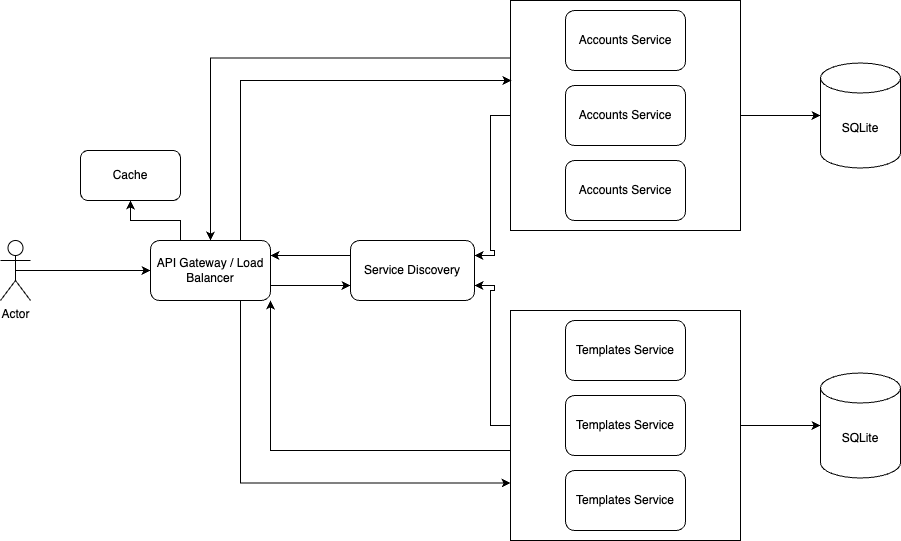

The diagram above was exported from draw.io. Its source (the exported page's mxGraphModel, read from the mxfile embedded in the PNG):
<mxGraphModel dx="1242" dy="735" grid="1" gridSize="10" guides="1" tooltips="1" connect="1" arrows="1" fold="1" page="1" pageScale="1" pageWidth="827" pageHeight="1169" math="0" shadow="0">
  <root>
    <mxCell id="0" />
    <mxCell id="1" parent="0" />
    <mxCell id="A-ttwlwYkf0m0tVjEUqs-3" style="edgeStyle=orthogonalEdgeStyle;rounded=0;orthogonalLoop=1;jettySize=auto;html=1;exitX=0.5;exitY=0.5;exitDx=0;exitDy=0;exitPerimeter=0;entryX=0;entryY=0.5;entryDx=0;entryDy=0;" edge="1" parent="1" source="A-ttwlwYkf0m0tVjEUqs-1" target="A-ttwlwYkf0m0tVjEUqs-2">
      <mxGeometry relative="1" as="geometry" />
    </mxCell>
    <mxCell id="A-ttwlwYkf0m0tVjEUqs-1" value="Actor" style="shape=umlActor;verticalLabelPosition=bottom;verticalAlign=top;html=1;outlineConnect=0;" vertex="1" parent="1">
      <mxGeometry x="60" y="250" width="30" height="60" as="geometry" />
    </mxCell>
    <mxCell id="A-ttwlwYkf0m0tVjEUqs-11" style="edgeStyle=orthogonalEdgeStyle;rounded=0;orthogonalLoop=1;jettySize=auto;html=1;exitX=1;exitY=0.75;exitDx=0;exitDy=0;entryX=0;entryY=0.75;entryDx=0;entryDy=0;" edge="1" parent="1" source="A-ttwlwYkf0m0tVjEUqs-2" target="A-ttwlwYkf0m0tVjEUqs-9">
      <mxGeometry relative="1" as="geometry" />
    </mxCell>
    <mxCell id="A-ttwlwYkf0m0tVjEUqs-24" style="edgeStyle=orthogonalEdgeStyle;rounded=0;orthogonalLoop=1;jettySize=auto;html=1;exitX=0.75;exitY=1;exitDx=0;exitDy=0;entryX=0;entryY=0.75;entryDx=0;entryDy=0;" edge="1" parent="1" source="A-ttwlwYkf0m0tVjEUqs-2" target="A-ttwlwYkf0m0tVjEUqs-16">
      <mxGeometry relative="1" as="geometry" />
    </mxCell>
    <mxCell id="A-ttwlwYkf0m0tVjEUqs-26" style="edgeStyle=orthogonalEdgeStyle;rounded=0;orthogonalLoop=1;jettySize=auto;html=1;exitX=0.25;exitY=0;exitDx=0;exitDy=0;entryX=0.5;entryY=1;entryDx=0;entryDy=0;" edge="1" parent="1" source="A-ttwlwYkf0m0tVjEUqs-2" target="A-ttwlwYkf0m0tVjEUqs-5">
      <mxGeometry relative="1" as="geometry" />
    </mxCell>
    <mxCell id="A-ttwlwYkf0m0tVjEUqs-2" value="API Gateway / Load Balancer" style="rounded=1;whiteSpace=wrap;html=1;" vertex="1" parent="1">
      <mxGeometry x="210" y="250" width="120" height="60" as="geometry" />
    </mxCell>
    <mxCell id="A-ttwlwYkf0m0tVjEUqs-5" value="Cache" style="rounded=1;whiteSpace=wrap;html=1;" vertex="1" parent="1">
      <mxGeometry x="140" y="160" width="100" height="50" as="geometry" />
    </mxCell>
    <mxCell id="A-ttwlwYkf0m0tVjEUqs-10" style="edgeStyle=orthogonalEdgeStyle;rounded=0;orthogonalLoop=1;jettySize=auto;html=1;exitX=0;exitY=0.25;exitDx=0;exitDy=0;entryX=1;entryY=0.25;entryDx=0;entryDy=0;" edge="1" parent="1" source="A-ttwlwYkf0m0tVjEUqs-9" target="A-ttwlwYkf0m0tVjEUqs-2">
      <mxGeometry relative="1" as="geometry" />
    </mxCell>
    <mxCell id="A-ttwlwYkf0m0tVjEUqs-9" value="Service Discovery" style="rounded=1;whiteSpace=wrap;html=1;" vertex="1" parent="1">
      <mxGeometry x="410" y="250" width="124" height="60" as="geometry" />
    </mxCell>
    <mxCell id="A-ttwlwYkf0m0tVjEUqs-21" style="edgeStyle=orthogonalEdgeStyle;rounded=0;orthogonalLoop=1;jettySize=auto;html=1;exitX=0;exitY=0.5;exitDx=0;exitDy=0;entryX=1;entryY=0.25;entryDx=0;entryDy=0;" edge="1" parent="1" source="A-ttwlwYkf0m0tVjEUqs-12" target="A-ttwlwYkf0m0tVjEUqs-9">
      <mxGeometry relative="1" as="geometry" />
    </mxCell>
    <mxCell id="A-ttwlwYkf0m0tVjEUqs-22" style="edgeStyle=orthogonalEdgeStyle;rounded=0;orthogonalLoop=1;jettySize=auto;html=1;exitX=0;exitY=0.25;exitDx=0;exitDy=0;entryX=0.5;entryY=0;entryDx=0;entryDy=0;" edge="1" parent="1" source="A-ttwlwYkf0m0tVjEUqs-12" target="A-ttwlwYkf0m0tVjEUqs-2">
      <mxGeometry relative="1" as="geometry" />
    </mxCell>
    <mxCell id="A-ttwlwYkf0m0tVjEUqs-12" value="" style="whiteSpace=wrap;html=1;aspect=fixed;" vertex="1" parent="1">
      <mxGeometry x="570" y="10" width="230" height="230" as="geometry" />
    </mxCell>
    <mxCell id="A-ttwlwYkf0m0tVjEUqs-13" value="Accounts Service" style="rounded=1;whiteSpace=wrap;html=1;" vertex="1" parent="1">
      <mxGeometry x="625" y="20" width="120" height="60" as="geometry" />
    </mxCell>
    <mxCell id="A-ttwlwYkf0m0tVjEUqs-14" value="Accounts Service" style="rounded=1;whiteSpace=wrap;html=1;" vertex="1" parent="1">
      <mxGeometry x="625" y="95" width="120" height="60" as="geometry" />
    </mxCell>
    <mxCell id="A-ttwlwYkf0m0tVjEUqs-15" value="Accounts Service" style="rounded=1;whiteSpace=wrap;html=1;" vertex="1" parent="1">
      <mxGeometry x="625" y="170" width="120" height="60" as="geometry" />
    </mxCell>
    <mxCell id="A-ttwlwYkf0m0tVjEUqs-20" style="edgeStyle=orthogonalEdgeStyle;rounded=0;orthogonalLoop=1;jettySize=auto;html=1;exitX=0;exitY=0.5;exitDx=0;exitDy=0;entryX=1;entryY=0.75;entryDx=0;entryDy=0;" edge="1" parent="1" source="A-ttwlwYkf0m0tVjEUqs-16" target="A-ttwlwYkf0m0tVjEUqs-9">
      <mxGeometry relative="1" as="geometry" />
    </mxCell>
    <mxCell id="A-ttwlwYkf0m0tVjEUqs-25" style="edgeStyle=orthogonalEdgeStyle;rounded=0;orthogonalLoop=1;jettySize=auto;html=1;exitX=0;exitY=0.75;exitDx=0;exitDy=0;entryX=1;entryY=1;entryDx=0;entryDy=0;" edge="1" parent="1" source="A-ttwlwYkf0m0tVjEUqs-16" target="A-ttwlwYkf0m0tVjEUqs-2">
      <mxGeometry relative="1" as="geometry">
        <Array as="points">
          <mxPoint x="570" y="460" />
          <mxPoint x="330" y="460" />
        </Array>
      </mxGeometry>
    </mxCell>
    <mxCell id="A-ttwlwYkf0m0tVjEUqs-16" value="" style="whiteSpace=wrap;html=1;aspect=fixed;" vertex="1" parent="1">
      <mxGeometry x="570" y="320" width="230" height="230" as="geometry" />
    </mxCell>
    <mxCell id="A-ttwlwYkf0m0tVjEUqs-17" value="Templates Service" style="rounded=1;whiteSpace=wrap;html=1;" vertex="1" parent="1">
      <mxGeometry x="625" y="330" width="120" height="60" as="geometry" />
    </mxCell>
    <mxCell id="A-ttwlwYkf0m0tVjEUqs-18" value="Templates Service" style="rounded=1;whiteSpace=wrap;html=1;" vertex="1" parent="1">
      <mxGeometry x="625" y="405" width="120" height="60" as="geometry" />
    </mxCell>
    <mxCell id="A-ttwlwYkf0m0tVjEUqs-19" value="Templates Service" style="rounded=1;whiteSpace=wrap;html=1;" vertex="1" parent="1">
      <mxGeometry x="625" y="480" width="120" height="60" as="geometry" />
    </mxCell>
    <mxCell id="A-ttwlwYkf0m0tVjEUqs-23" style="edgeStyle=orthogonalEdgeStyle;rounded=0;orthogonalLoop=1;jettySize=auto;html=1;exitX=0.75;exitY=0;exitDx=0;exitDy=0;entryX=0.004;entryY=0.348;entryDx=0;entryDy=0;entryPerimeter=0;" edge="1" parent="1" source="A-ttwlwYkf0m0tVjEUqs-2" target="A-ttwlwYkf0m0tVjEUqs-12">
      <mxGeometry relative="1" as="geometry" />
    </mxCell>
    <mxCell id="A-ttwlwYkf0m0tVjEUqs-27" value="SQLite" style="shape=cylinder3;whiteSpace=wrap;html=1;boundedLbl=1;backgroundOutline=1;size=15;" vertex="1" parent="1">
      <mxGeometry x="880" y="72.5" width="80" height="105" as="geometry" />
    </mxCell>
    <mxCell id="A-ttwlwYkf0m0tVjEUqs-29" value="SQLite" style="shape=cylinder3;whiteSpace=wrap;html=1;boundedLbl=1;backgroundOutline=1;size=15;" vertex="1" parent="1">
      <mxGeometry x="880" y="382.5" width="80" height="105" as="geometry" />
    </mxCell>
    <mxCell id="A-ttwlwYkf0m0tVjEUqs-30" style="edgeStyle=orthogonalEdgeStyle;rounded=0;orthogonalLoop=1;jettySize=auto;html=1;exitX=1;exitY=0.5;exitDx=0;exitDy=0;entryX=0;entryY=0.5;entryDx=0;entryDy=0;entryPerimeter=0;" edge="1" parent="1" source="A-ttwlwYkf0m0tVjEUqs-12" target="A-ttwlwYkf0m0tVjEUqs-27">
      <mxGeometry relative="1" as="geometry" />
    </mxCell>
    <mxCell id="A-ttwlwYkf0m0tVjEUqs-31" style="edgeStyle=orthogonalEdgeStyle;rounded=0;orthogonalLoop=1;jettySize=auto;html=1;exitX=1;exitY=0.5;exitDx=0;exitDy=0;entryX=0;entryY=0.5;entryDx=0;entryDy=0;entryPerimeter=0;" edge="1" parent="1" source="A-ttwlwYkf0m0tVjEUqs-16" target="A-ttwlwYkf0m0tVjEUqs-29">
      <mxGeometry relative="1" as="geometry" />
    </mxCell>
  </root>
</mxGraphModel>